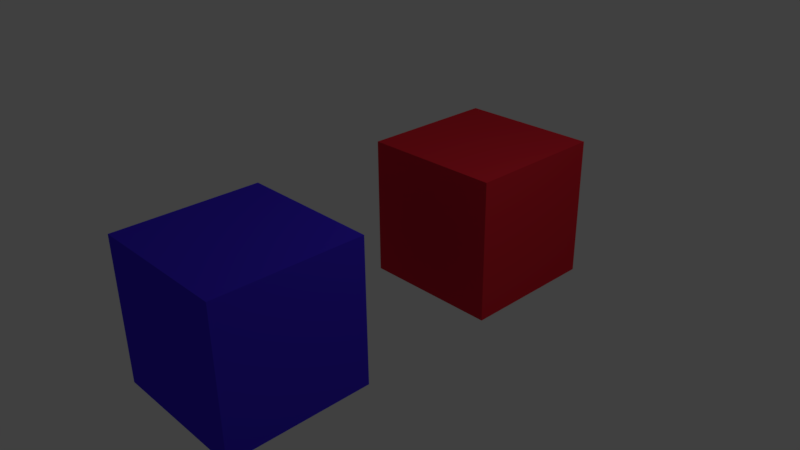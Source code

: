 # Source: cubes_linked.blend  (saved by Blender 2.77.0; exported with 4.5.12 LTS)
import bpy
from mathutils import Matrix  # noqa: F401  (used for matrix-valued properties, if any)

bpy.ops.wm.read_factory_settings(use_empty=True)
scene = bpy.context.scene
scene.name = 'Scene'

# ---- collections
col_collection_1 = bpy.data.collections.new('Collection 1'); scene.collection.children.link(col_collection_1)

# ---- materials (node trees are filled in below, after node groups)
mat_red = bpy.data.materials.new('Red')
mat_red.alpha_threshold = 0.0
mat_red.use_transparent_shadow = False
mat_red.diffuse_color = (0.8, 0.02366, 0.04125, 1.0)
mat_red.roughness = 0.5
mat_blue = bpy.data.materials.new('Blue')
mat_blue.alpha_threshold = 0.0
mat_blue.use_transparent_shadow = False
mat_blue.diffuse_color = (0.05851, 0.02578, 0.8, 1.0)
mat_blue.roughness = 0.5

# ---- material node trees

# ---- world
world_world = bpy.data.worlds.new('World'); scene.world = world_world
world_world.color = (0.05088, 0.05088, 0.05088)
world_world.use_sun_shadow = False
world_world.sun_shadow_jitter_overblur = 0.0
world_world.cycles.sampling_method = 'MANUAL'

# ---- cameras
cam_camera = bpy.data.cameras.new('Camera')
cam_camera.clip_end = 100.0
cam_camera.lens = 35.0
cam_camera.sensor_width = 32.0
cam_camera.sensor_height = 18.0
cam_camera.ortho_scale = 7.314
cam_camera.dof.focus_distance = 0.0
cam_camera.dof.aperture_fstop = 128.0

# ---- lights
light_lamp = bpy.data.lights.new('Lamp', 'POINT')
light_lamp.transmission_factor = 0.0
light_lamp.cutoff_distance = 30.0
light_lamp.energy = 100.0
light_lamp.shadow_buffer_clip_start = 1.001
light_lamp.shadow_soft_size = 0.1
light_lamp.shadow_maximum_resolution = 0.006
light_lamp.use_absolute_resolution = True

# ---- meshes
me_cubemesh = bpy.data.meshes.new('CubeMesh')
me_cubemesh.from_pydata([(-1.0, -1.0, -1.0), (-1.0, -1.0, 1.0), (-1.0, 1.0, -1.0), (-1.0, 1.0, 1.0), (1.0, -1.0, -1.0), (1.0, -1.0, 1.0), (1.0, 1.0, -1.0), (1.0, 1.0, 1.0)], [], [(1, 3, 2, 0), (3, 7, 6, 2), (7, 5, 4, 6), (5, 1, 0, 4), (0, 2, 6, 4), (5, 7, 3, 1)])
me_cubemesh.materials.append(mat_blue)
me_cubemesh.use_remesh_preserve_volume = False
me_cubemesh.use_remesh_preserve_attributes = False
me_cubemesh.use_mirror_vertex_groups = False
me_cubemesh.update()

# ---- objects
ob_cuberight = bpy.data.objects.new('CubeRight', me_cubemesh)
ob_cubeleft = bpy.data.objects.new('CubeLeft', me_cubemesh)
ob_lamp = bpy.data.objects.new('Lamp', light_lamp)
ob_camera = bpy.data.objects.new('Camera', cam_camera)

# ---- transforms, parenting, visibility, modifiers, constraints
ob_cuberight.location = (0.0, 2.0, 0.0)
ob_cuberight.lineart.crease_threshold = 0.0
ob_cuberight.material_slots[0].link = 'OBJECT'; ob_cuberight.material_slots[0].material = mat_red
ob_cubeleft.location = (0.0, -2.0, 0.0)
ob_cubeleft.lineart.crease_threshold = 0.0
ob_lamp.location = (4.076, 1.005, 5.904)
ob_lamp.rotation_euler = (0.6503, 0.05522, 1.866)
ob_lamp.lock_rotations_4d = False
ob_lamp.empty_display_type = 'ARROWS'
ob_lamp.color = (0.0, 0.0, 0.0, 0.0)
ob_lamp.lineart.crease_threshold = 0.0
ob_camera.location = (7.481, -6.508, 5.344)
ob_camera.rotation_euler = (1.109, 0.01082, 0.8149)
ob_camera.lock_rotations_4d = False
ob_camera.empty_display_type = 'ARROWS'
ob_camera.color = (0.0, 0.0, 0.0, 0.0)
ob_camera.display_type = 'WIRE'
ob_camera.lineart.crease_threshold = 0.0

# ---- collection membership
col_collection_1.objects.link(ob_cuberight)
col_collection_1.objects.link(ob_cubeleft)
col_collection_1.objects.link(ob_lamp)
col_collection_1.objects.link(ob_camera)

# ---- scene / render settings (as saved in the file)
scene.camera = ob_camera
scene.frame_start = 1; scene.frame_end = 250; scene.frame_set(1)
scene.render.engine = 'BLENDER_EEVEE_NEXT'
scene.render.resolution_percentage = 50
scene.render.dither_intensity = 0.0
scene.cycles.use_denoising = False
scene.cycles.samples = 128
scene.cycles.sampling_pattern = 'TABULATED_SOBOL'
scene.cycles.light_sampling_threshold = 0.0
scene.cycles.use_adaptive_sampling = False
scene.cycles.use_light_tree = False
scene.cycles.blur_glossy = 0.0
scene.cycles.sample_clamp_indirect = 0.0
scene.view_settings.view_transform = 'Standard'
bpy.context.view_layer.update()
